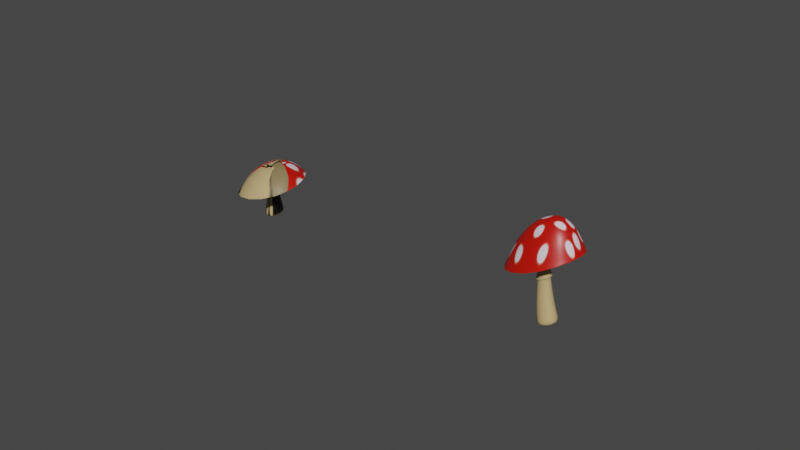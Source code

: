 # Source: Mushrooms_1.blend  (saved by Blender 3.1.7; exported with 4.5.12 LTS)
import bpy
from mathutils import Matrix  # noqa: F401  (used for matrix-valued properties, if any)

bpy.ops.wm.read_factory_settings(use_empty=True)
scene = bpy.context.scene
scene.name = 'Scene'

# ---- collections
col_collection = bpy.data.collections.new('Collection'); scene.collection.children.link(col_collection)

# ---- images (referenced by path relative to the original .blend; pixels are not part of the script)
import os
ASSET_DIR = os.environ.get("B2B_ASSET_DIR", "")  # directory of the original .blend (textures are referenced by path, not embedded)
HERE = os.path.dirname(os.path.abspath(__file__))  # packed textures are extracted next to this script under _unpacked/

def load_image(name, relpath, width, height, colorspace="sRGB"):
    """Load a texture the original file referenced (path relative to the .blend, or extracted next to this script)."""
    p = next((c for c in (os.path.join(HERE, relpath), os.path.join(ASSET_DIR, relpath)) if relpath and os.path.exists(c)), "")
    if p:
        img = bpy.data.images.load(p, check_existing=True)
        img.name = name
    else:  # same state as the original file: an image datablock whose file is absent (Cycles renders it pink)
        img = bpy.data.images.new(name, width, height)
        img.source = "FILE"
        img.filepath = "//" + (relpath or name)
    img.colorspace_settings.name = colorspace
    return img
img_mushroomuvmap = load_image('MushroomUVMap', '_unpacked/MushroomUVMap.2de34688.png', 1024, 1024, 'sRGB')

# ---- materials (node trees are filled in below, after node groups)
mat_material = bpy.data.materials.new('Material')
mat_material.alpha_threshold = 0.0
mat_material.use_transparent_shadow = False
mat_material.line_color = (0.0, 0.0, 0.0, 1.0)

# ---- material node trees
mat_material.use_nodes = True; mat_material.node_tree.nodes.clear()
_N = mat_material.node_tree.nodes; _L = mat_material.node_tree.links
n0 = _N.new('ShaderNodeOutputMaterial'); n0.name = 'Material Output'; n0.location = (300, 300)
n1 = _N.new('ShaderNodeBsdfPrincipled'); n1.name = 'Principled BSDF'; n1.location = (10, 300)
n1.distribution = 'GGX'
n1.subsurface_method = 'BURLEY'
n1.inputs[2].default_value = 0.4
n1.inputs[3].default_value = 1.45
n1.inputs[27].default_value = (0.0, 0.0, 0.0, 1.0)
n1.inputs[28].default_value = 1.0
n2 = _N.new('ShaderNodeTexImage'); n2.name = 'Image Texture'; n2.location = (-280, 280)
n2.image = img_mushroomuvmap
_L.new(n1.outputs[0], n0.inputs[0])
_L.new(n2.outputs[0], n1.inputs[0])
n0.is_active_output = True

# ---- world
world_world = bpy.data.worlds.new('World'); scene.world = world_world
world_world.use_nodes = True; world_world.node_tree.nodes.clear()
_N = world_world.node_tree.nodes; _L = world_world.node_tree.links
n0 = _N.new('ShaderNodeOutputWorld'); n0.name = 'World Output'; n0.location = (300, 300)
n1 = _N.new('ShaderNodeBackground'); n1.name = 'Background'; n1.location = (10, 300)
n1.inputs[0].default_value = (0.05088, 0.05088, 0.05088, 1.0)
_L.new(n1.outputs[0], n0.inputs[0])
n0.is_active_output = True
world_world.color = (0.05088, 0.05088, 0.05088)
world_world.use_sun_shadow = False
world_world.sun_shadow_jitter_overblur = 0.0

# ---- meshes
me_cube = bpy.data.meshes.new('Cube')
me_cube.from_pydata([(0.9793, 0.9793, 4.628), (1.0, 1.0, -1.0), (0.9793, -0.9793, 4.628), (1.0, -1.0, -1.0), (-0.9793, 0.9793, 4.628), (-1.0, 1.0, -1.0), (-0.9793, -0.9793, 4.628), (-1.0, -1.0, -1.0), (0.9695, 0.9695, -0.7649), (-0.9695, -0.9695, -0.7649), (0.9695, -0.9695, -0.7649), (-0.9695, 0.9695, -0.7649), (-3.786, -3.786, 2.319), (3.786, 3.786, 2.319), (3.786, -3.786, 2.319), (-3.786, 3.786, 2.319), (0.1802, 0.1802, 4.009), (0.1802, -0.1802, 4.009), (-0.1802, 0.1802, 4.009), (-0.1802, -0.1802, 4.009), (-0.3822, -0.3822, 3.915), (0.3822, 0.3822, 3.915), (0.3822, -0.3822, 3.915), (-0.3822, 0.3822, 3.915), (-3.612, -3.612, 2.401), (3.612, 3.612, 2.401), (3.612, -3.612, 2.401), (-3.612, 3.612, 2.401), (-3.67, -3.67, 2.407), (3.67, 3.67, 2.407), (3.67, -3.67, 2.407), (-3.67, 3.67, 2.407), (-2.746, -2.746, 3.714), (2.746, 2.746, 3.714), (2.746, -2.746, 3.714), (-2.746, 2.746, 3.714), (0.8643, 0.8643, 1.418), (0.8643, -0.8643, 1.418), (-0.8643, 0.8643, 1.418), (-0.8643, -0.8643, 1.418), (0.588, 0.588, 1.543), (0.588, -0.588, 1.543), (-0.588, 0.588, 1.543), (-0.588, -0.588, 1.543), (-0.5569, -0.5569, 1.731), (0.5569, 0.5569, 1.731), (0.5569, -0.5569, 1.731), (-0.5569, 0.5569, 1.731), (0.6736, 0.6736, 1.025), (0.6736, -0.6736, 1.025), (-0.6736, 0.6736, 1.025), (-0.6736, -0.6736, 1.025)], [], [(0, 4, 6, 2), (34, 2, 6, 32), (32, 6, 4, 35), (5, 1, 3, 7), (33, 0, 2, 34), (35, 4, 0, 33), (5, 11, 8, 1), (1, 8, 10, 3), (7, 9, 11, 5), (3, 10, 9, 7), (27, 15, 13, 25), (25, 13, 14, 26), (24, 12, 15, 27), (26, 14, 12, 24), (46, 17, 19, 44), (44, 19, 18, 47), (45, 16, 17, 46), (47, 18, 16, 45), (17, 22, 20, 19), (19, 20, 23, 18), (16, 21, 22, 17), (18, 23, 21, 16), (22, 26, 24, 20), (20, 24, 27, 23), (21, 25, 26, 22), (23, 27, 25, 21), (15, 31, 29, 13), (13, 29, 30, 14), (12, 28, 31, 15), (14, 30, 28, 12), (31, 35, 33, 29), (29, 33, 34, 30), (28, 32, 35, 31), (30, 34, 32, 28), (42, 38, 36, 40), (40, 36, 37, 41), (43, 39, 38, 42), (41, 37, 39, 43), (49, 41, 43, 51), (51, 43, 42, 50), (48, 40, 41, 49), (50, 42, 40, 48), (38, 47, 45, 36), (36, 45, 46, 37), (39, 44, 47, 38), (37, 46, 44, 39), (11, 50, 48, 8), (8, 48, 49, 10), (9, 51, 50, 11), (10, 49, 51, 9)])
me_cube.polygons.foreach_set('use_smooth', [True] * 50)
_uv = me_cube.uv_layers.new(name='UVMap')
_uv.uv.foreach_set('vector', [0.6087, 0.5, 1.308, 0.06732, 1.308, 1.183, 0.6087, 0.75, 0.5707, 0.75, 0.6087, 0.75, 0.6087, 1.0, 0.5707, 1.0, 0.5707, 0.0, 0.6087, 0.0, 0.6087, 0.25, 0.5707, 0.25, 0.125, 0.5, 0.375, 0.5, 0.375, 0.75, 0.125, 0.75, 0.5707, 0.5, 0.6087, 0.5, 0.6087, 0.75, 0.5707, 0.75, 0.5707, 0.25, 0.6087, 0.25, 0.6087, 0.5, 0.5707, 0.5, 0.375, 0.25, 0.3848, 0.25, 0.3848, 0.5, 0.375, 0.5, 0.375, 0.5, 0.3848, 0.5, 0.3848, 0.75, 0.375, 0.75, 0.375, 0.0, 0.3848, 0.0, 0.3848, 0.25, 0.375, 0.25, 0.375, 0.75, 0.3848, 0.75, 0.3848, 1.0, 0.375, 1.0, 0.5125, 0.25, 0.5128, 0.25, 0.5128, 0.5, 0.5125, 0.5, 0.5125, 0.5, 0.5128, 0.5, 0.5128, 0.75, 0.5125, 0.75, 0.5125, 0.0, 0.5128, 0.0, 0.5128, 0.25, 0.5125, 0.25, 0.5125, 0.75, 0.5128, 0.75, 0.5128, 1.0, 0.5125, 1.0, 0.4483, 0.75, 0.5063, 0.75, 0.5063, 1.0, 0.4483, 1.0, 0.4483, 0.0, 0.5063, 0.0, 0.5063, 0.25, 0.4483, 0.25, 0.4483, 0.5, 0.5063, 0.5, 0.5063, 0.75, 0.4483, 0.75, 0.4483, 0.25, 0.5063, 0.25, 0.5063, 0.5, 0.4483, 0.5, 0.5063, 0.75, 0.5066, 0.75, 0.5066, 1.0, 0.5063, 1.0, 0.5063, 0.0, 0.5066, 0.0, 0.5066, 0.25, 0.5063, 0.25, 0.5063, 0.5, 0.5066, 0.5, 0.5066, 0.75, 0.5063, 0.75, 0.5063, 0.25, 0.5066, 0.25, 0.5066, 0.5, 0.5063, 0.5, 0.5066, 0.75, 0.5125, 0.75, 0.5125, 1.0, 0.5066, 1.0, 0.5066, 0.0, 0.5125, 0.0, 0.5125, 0.25, 0.5066, 0.25, 0.5066, 0.5, 0.5125, 0.5, 0.5125, 0.75, 0.5066, 0.75, 0.5066, 0.25, 0.5125, 0.25, 0.5125, 0.5, 0.5066, 0.5, 0.5128, 0.25, 0.5165, 0.25, 0.5165, 0.5, 0.5128, 0.5, 0.5128, 0.5, 0.5165, 0.5, 0.5165, 0.75, 0.5128, 0.75, 0.5128, 0.0, 0.5165, 0.0, 0.5165, 0.25, 0.5128, 0.25, 0.5128, 0.75, 0.5165, 0.75, 0.5165, 1.0, 0.5128, 1.0, 0.5165, 0.25, 0.5707, 0.25, 0.5707, 0.5, 0.5165, 0.5, 0.5165, 0.5, 0.5707, 0.5, 0.5707, 0.75, 0.5165, 0.75, 0.5165, 0.0, 0.5707, 0.0, 0.5707, 0.25, 0.5165, 0.25, 0.5165, 0.75, 0.5707, 0.75, 0.5707, 1.0, 0.5165, 1.0, 0.4435, 0.25, 0.4455, 0.25, 0.4455, 0.5, 0.4435, 0.5, 0.4435, 0.5, 0.4455, 0.5, 0.4455, 0.75, 0.4435, 0.75, 0.4435, 0.0, 0.4455, 0.0, 0.4455, 0.25, 0.4435, 0.25, 0.4435, 0.75, 0.4455, 0.75, 0.4455, 1.0, 0.4435, 1.0, 0.4303, 0.75, 0.4435, 0.75, 0.4435, 1.0, 0.4303, 1.0, 0.4303, 0.0, 0.4435, 0.0, 0.4435, 0.25, 0.4303, 0.25, 0.4303, 0.5, 0.4435, 0.5, 0.4435, 0.75, 0.4303, 0.75, 0.4303, 0.25, 0.4435, 0.25, 0.4435, 0.5, 0.4303, 0.5, 0.4455, 0.25, 0.4483, 0.25, 0.4483, 0.5, 0.4455, 0.5, 0.4455, 0.5, 0.4483, 0.5, 0.4483, 0.75, 0.4455, 0.75, 0.4455, 0.0, 0.4483, 0.0, 0.4483, 0.25, 0.4455, 0.25, 0.4455, 0.75, 0.4483, 0.75, 0.4483, 1.0, 0.4455, 1.0, 0.3848, 0.25, 0.4303, 0.25, 0.4303, 0.5, 0.3848, 0.5, 0.3848, 0.5, 0.4303, 0.5, 0.4303, 0.75, 0.3848, 0.75, 0.3848, 0.0, 0.4303, 0.0, 0.4303, 0.25, 0.3848, 0.25, 0.3848, 0.75, 0.4303, 0.75, 0.4303, 1.0, 0.3848, 1.0])
me_cube.materials.append(mat_material)
me_cube.use_remesh_preserve_volume = False
me_cube.use_remesh_preserve_attributes = False
me_cube.use_mirror_vertex_groups = False
me_cube.update()
me_cube_001 = bpy.data.meshes.new('Cube.001')
me_cube_001.from_pydata([(0.9793, 0.9793, 4.628), (1.0, 1.0, -1.0), (0.9793, -0.9793, 4.628), (1.0, -1.0, -1.0), (-0.9793, 0.9793, 4.628), (-1.0, 1.0, -1.0), (-0.9793, -0.9793, 4.628), (-1.0, -1.0, -1.0), (0.9695, 0.9695, -0.7649), (-0.9695, -0.9695, -0.7649), (0.9695, -0.9695, -0.7649), (-0.9695, 0.9695, -0.7649), (-3.786, -3.786, 2.319), (3.786, 3.786, 2.319), (3.786, -3.786, 2.319), (-3.786, 3.786, 2.319), (0.1802, 0.1802, 4.009), (0.1802, -0.1802, 4.009), (-0.1802, 0.1802, 4.009), (-0.1802, -0.1802, 4.009), (-0.3822, -0.3822, 3.915), (0.3822, 0.3822, 3.915), (0.3822, -0.3822, 3.915), (-0.3822, 0.3822, 3.915), (-3.612, -3.612, 2.401), (3.612, 3.612, 2.401), (3.612, -3.612, 2.401), (-3.612, 3.612, 2.401), (-3.67, -3.67, 2.407), (3.67, 3.67, 2.407), (3.67, -3.67, 2.407), (-3.67, 3.67, 2.407), (-2.746, -2.746, 3.714), (2.746, 2.746, 3.714), (2.746, -2.746, 3.714), (-2.746, 2.746, 3.714), (0.8643, 0.8643, 1.418), (0.8643, -0.8643, 1.418), (-0.8643, 0.8643, 1.418), (-0.8643, -0.8643, 1.418), (0.588, 0.588, 1.543), (0.588, -0.588, 1.543), (-0.588, 0.588, 1.543), (-0.588, -0.588, 1.543), (-0.5569, -0.5569, 1.731), (0.5569, 0.5569, 1.731), (0.5569, -0.5569, 1.731), (-0.5569, 0.5569, 1.731), (0.6736, 0.6736, 1.025), (0.6736, -0.6736, 1.025), (-0.6736, 0.6736, 1.025), (-0.6736, -0.6736, 1.025)], [], [(0, 4, 6, 2), (34, 2, 6, 32), (32, 6, 4, 35), (5, 1, 3, 7), (33, 0, 2, 34), (35, 4, 0, 33), (5, 11, 8, 1), (1, 8, 10, 3), (7, 9, 11, 5), (3, 10, 9, 7), (27, 15, 13, 25), (25, 13, 14, 26), (24, 12, 15, 27), (26, 14, 12, 24), (46, 17, 19, 44), (44, 19, 18, 47), (45, 16, 17, 46), (47, 18, 16, 45), (17, 22, 20, 19), (19, 20, 23, 18), (16, 21, 22, 17), (18, 23, 21, 16), (22, 26, 24, 20), (20, 24, 27, 23), (21, 25, 26, 22), (23, 27, 25, 21), (15, 31, 29, 13), (13, 29, 30, 14), (12, 28, 31, 15), (14, 30, 28, 12), (31, 35, 33, 29), (29, 33, 34, 30), (28, 32, 35, 31), (30, 34, 32, 28), (42, 38, 36, 40), (40, 36, 37, 41), (43, 39, 38, 42), (41, 37, 39, 43), (49, 41, 43, 51), (51, 43, 42, 50), (48, 40, 41, 49), (50, 42, 40, 48), (38, 47, 45, 36), (36, 45, 46, 37), (39, 44, 47, 38), (37, 46, 44, 39), (11, 50, 48, 8), (8, 48, 49, 10), (9, 51, 50, 11), (10, 49, 51, 9)])
me_cube_001.polygons.foreach_set('use_smooth', [True] * 50)
_uv = me_cube_001.uv_layers.new(name='UVMap')
_uv.uv.foreach_set('vector', [0.0002373, 0.07744, 0.0855, 0.0002373, 0.1627, 0.0855, 0.07744, 0.1627, 0.07893, 0.3189, 0.07744, 0.1627, 0.1627, 0.0855, 0.318, 0.1024, 0.00173, 0.701, 0.0002373, 0.5448, 0.0855, 0.4676, 0.2408, 0.4845, 0.9968, 0.6389, 0.9968, 0.7564, 0.8794, 0.7564, 0.8794, 0.6389, 0.434, 0.6157, 0.4325, 0.4595, 0.5178, 0.3823, 0.6731, 0.3993, 0.434, 0.2336, 0.4325, 0.07744, 0.5178, 0.0002373, 0.6731, 0.01718, 0.3307, 0.9671, 0.3168, 0.9653, 0.3168, 0.8515, 0.3307, 0.8497, 0.763, 0.9998, 0.7491, 0.998, 0.7491, 0.8841, 0.763, 0.8823, 0.8794, 0.6389, 0.8812, 0.625, 0.995, 0.625, 0.9968, 0.6389, 0.763, 0.8818, 0.7491, 0.8801, 0.7491, 0.7662, 0.763, 0.7644, 0.4727, 0.3521, 0.4576, 0.3506, 0.7872, 0.0522, 0.7872, 0.06738, 0.4727, 0.7342, 0.4576, 0.7327, 0.7872, 0.4343, 0.7872, 0.4495, 0.04038, 0.8195, 0.02528, 0.818, 0.3549, 0.5195, 0.3549, 0.5347, 0.1176, 0.4374, 0.1025, 0.4359, 0.4321, 0.1375, 0.4321, 0.1526, 0.5682, 0.8558, 0.4325, 0.8337, 0.4325, 0.8125, 0.5682, 0.7904, 0.9054, 0.4441, 0.9275, 0.3085, 0.9487, 0.3085, 0.9708, 0.4441, 0.5682, 0.9737, 0.4325, 0.9516, 0.4325, 0.9305, 0.5682, 0.9083, 0.1359, 0.9411, 0.0002373, 0.919, 0.0002373, 0.8978, 0.1359, 0.8757, 0.4164, 0.4671, 0.3988, 0.4654, 0.4321, 0.4352, 0.4321, 0.4529, 0.3392, 0.8492, 0.3216, 0.8474, 0.3549, 0.8173, 0.3549, 0.835, 0.7715, 0.7639, 0.7539, 0.7622, 0.7872, 0.7321, 0.7872, 0.7497, 0.7715, 0.3818, 0.7539, 0.3801, 0.7872, 0.35, 0.7872, 0.3676, 0.3988, 0.4654, 0.1176, 0.4374, 0.4321, 0.1526, 0.4321, 0.4352, 0.3216, 0.8474, 0.04038, 0.8195, 0.3549, 0.5347, 0.3549, 0.8173, 0.7539, 0.7622, 0.4727, 0.7342, 0.7872, 0.4495, 0.7872, 0.7321, 0.7539, 0.3801, 0.4727, 0.3521, 0.7872, 0.06738, 0.7872, 0.35, 0.4576, 0.3506, 0.4569, 0.3397, 0.7764, 0.05043, 0.7872, 0.0522, 0.4576, 0.7327, 0.4569, 0.7218, 0.7764, 0.4325, 0.7872, 0.4343, 0.02528, 0.818, 0.02459, 0.807, 0.3441, 0.5178, 0.3549, 0.5195, 0.1025, 0.4359, 0.1018, 0.425, 0.4213, 0.1357, 0.4321, 0.1375, 0.4569, 0.3397, 0.434, 0.2336, 0.6731, 0.01718, 0.7764, 0.05043, 0.4569, 0.7218, 0.434, 0.6157, 0.6731, 0.3993, 0.7764, 0.4325, 0.02459, 0.807, 0.00173, 0.701, 0.2408, 0.4845, 0.3441, 0.5178, 0.1018, 0.425, 0.07893, 0.3189, 0.318, 0.1024, 0.4213, 0.1357, 0.1794, 0.9429, 0.1616, 0.9591, 0.1616, 0.8576, 0.1794, 0.8739, 0.6117, 0.9756, 0.5939, 0.9918, 0.5939, 0.8903, 0.6117, 0.9065, 0.9036, 0.4877, 0.8874, 0.4699, 0.9889, 0.4699, 0.9726, 0.4877, 0.6117, 0.8577, 0.5939, 0.8739, 0.5939, 0.7724, 0.6117, 0.7886, 0.6426, 0.8627, 0.6117, 0.8577, 0.6117, 0.7886, 0.6426, 0.7836, 0.8986, 0.5185, 0.9036, 0.4877, 0.9726, 0.4877, 0.9777, 0.5185, 0.6426, 0.9806, 0.6117, 0.9756, 0.6117, 0.9065, 0.6426, 0.9015, 0.2103, 0.9479, 0.1794, 0.9429, 0.1794, 0.8739, 0.2103, 0.8688, 0.1616, 0.9591, 0.1359, 0.9411, 0.1359, 0.8757, 0.1616, 0.8576, 0.5939, 0.9918, 0.5682, 0.9737, 0.5682, 0.9083, 0.5939, 0.8903, 0.8874, 0.4699, 0.9054, 0.4441, 0.9708, 0.4441, 0.9889, 0.4699, 0.5939, 0.8739, 0.5682, 0.8558, 0.5682, 0.7904, 0.5939, 0.7724, 0.3168, 0.9653, 0.2103, 0.9479, 0.2103, 0.8688, 0.3168, 0.8515, 0.7491, 0.998, 0.6426, 0.9806, 0.6426, 0.9015, 0.7491, 0.8841, 0.8812, 0.625, 0.8986, 0.5185, 0.9777, 0.5185, 0.995, 0.625, 0.7491, 0.8801, 0.6426, 0.8627, 0.6426, 0.7836, 0.7491, 0.7662])
me_cube_001.materials.append(mat_material)
me_cube_001.use_remesh_preserve_volume = False
me_cube_001.use_remesh_preserve_attributes = False
me_cube_001.use_mirror_vertex_groups = False
me_cube_001.update()
lat_lattice = bpy.data.lattices.new('Lattice')
lat_lattice.points_u = 4
lat_lattice.points_v = 4
lat_lattice.points_w = 4
lat_lattice.points.foreach_set('co_deform', [-0.5, -0.5, -0.5, -0.1667, -0.5, -0.5, 0.1667, -0.5, -0.5, 0.5, -0.5, -0.5, -0.5, -0.1667, -0.5, -0.1667, -0.1667, -0.5, 0.1667, -0.1667, -0.5, 0.5, -0.1667, -0.5, -0.5, 0.1667, -0.5, -0.1667, 0.1667, -0.5, 0.1683, 0.1712, -0.6541, 0.5, 0.1667, -0.5, -0.5, 0.5, -0.5, -0.1667, 0.5, -0.5, 0.1667, 0.5, -0.5, 0.5, 0.5, -0.5, -0.5, -0.5, -0.1667, -0.1667, -0.5, -0.1667, 0.1667, -0.5, -0.1667, 0.5, -0.5, -0.1667, -0.5, -0.1667, -0.1667, -0.1725, -0.1701, -0.2142, 0.1914, -0.176, -0.1233, 0.5, -0.1667, -0.1667, -0.5, 0.1667, -0.1667, -0.194, 0.1053, -0.1055, 0.1478, 0.1172, 0.05611, 0.5, 0.1667, -0.1667, -0.5, 0.5, -0.1667, -0.1667, 0.5, -0.1667, 0.1667, 0.5, -0.1667, 0.5, 0.5, -0.1667, -0.4637, -0.4913, -0.09649, -0.1793, -0.564, -0.02426, 0.1667, -0.5, 0.1667, 0.4433, -0.43, 0.4094, -0.538, -0.03635, -0.1522, -0.1667, -0.1667, 0.1667, 0.1667, -0.1667, 0.1667, 0.4882, -0.0313, 0.505, -0.4682, 0.1683, -0.1083, -0.1667, 0.1667, 0.1667, 0.08511, 0.07608, 0.1313, 0.5237, -0.02532, 0.53, -0.4937, 0.5309, -0.01316, -0.1667, 0.5, 0.1667, 0.1466, 0.4375, 0.4044, 0.4709, 0.4102, 0.5087, -0.5, -0.5, 0.5, -0.1667, -0.5, 0.5, 0.1667, -0.5, 0.5, 0.5, -0.5, 0.5, -0.5, -0.1667, 0.5, -0.1667, -0.1667, 0.5, 0.1667, -0.1667, 0.5, 0.5, -0.1667, 0.5, -0.5, 0.1667, 0.5, -0.1667, 0.1667, 0.5, 0.1667, 0.1667, 0.5, 0.3342, 0.2326, 0.5243, -0.5, 0.5, 0.5, -0.1667, 0.5, 0.5, 0.1667, 0.5, 0.5, 0.5, 0.5, 0.5])
lat_lattice_001 = bpy.data.lattices.new('Lattice.001')
lat_lattice_001.points_u = 4
lat_lattice_001.points_v = 4
lat_lattice_001.points_w = 4
lat_lattice_001.points.foreach_set('co_deform', [-0.1628, -0.4952, -0.6954, 0.1706, -0.4952, -0.6954, 0.5039, -0.4952, -0.6954, 0.8372, -0.4952, -0.6954, -0.1628, -0.1618, -0.6954, 0.1706, -0.1618, -0.6954, 0.5039, -0.1618, -0.6954, 0.8372, -0.1618, -0.6954, -0.1628, 0.1715, -0.6954, 0.1706, 0.1715, -0.6954, 0.5039, 0.1715, -0.6954, 0.8372, 0.1715, -0.6954, -0.1628, 0.5048, -0.6954, 0.1706, 0.5048, -0.6954, 0.5039, 0.5048, -0.6954, 0.8372, 0.5048, -0.6954, -0.4786, -0.4991, -0.4397, -0.158, -0.4996, -0.3485, 0.1626, -0.5001, -0.2572, 0.4832, -0.5006, -0.166, -0.4801, -0.1659, -0.4325, -0.1595, -0.1664, -0.3413, 0.1611, -0.1669, -0.25, 0.4817, -0.1674, -0.1588, -0.4817, 0.1674, -0.4254, -0.1611, 0.1669, -0.3341, 0.1595, 0.1664, -0.2428, 0.4801, 0.1659, -0.1516, -0.4832, 0.5006, -0.4182, -0.1626, 0.5001, -0.3269, 0.158, 0.4996, -0.2357, 0.4786, 0.4991, -0.1444, -0.3748, -0.3396, 0.4411, -0.1702, -0.4076, 0.3967, 0.2117, -0.4247, 0.3316, 0.4433, -0.43, 0.6811, -0.4111, -0.1604, 0.6472, -0.1959, -0.03466, 0.1025, 0.1461, -0.03298, 0.4726, 0.5288, -0.08679, 0.5763, -0.4364, 0.07575, 0.276, -0.1376, 0.1037, 0.166, 0.193, 0.03921, 0.5254, 0.5481, 0.2052, 0.4303, -0.5061, 0.4852, 0.2121, -0.1721, 0.4907, 0.2611, 0.1786, 0.4895, 0.3143, 0.5216, 0.4774, 0.4346, -0.5, -0.5, 0.8341, -0.1667, -0.5, 0.8341, 0.1667, -0.5, 0.8341, 0.5, -0.5, 0.8341, -0.5, -0.1667, 0.8341, -0.1667, -0.1667, 0.8341, 0.1667, -0.1667, 0.8341, 0.5, -0.1667, 0.8341, -0.5, 0.1667, 0.8341, -0.2219, 0.1887, 0.8478, 0.05614, 0.2107, 0.8615, 0.4392, 0.1772, 0.8065, -0.5, 0.5, 0.8341, -0.1667, 0.5, 0.8341, 0.1667, 0.5, 0.8341, 0.5, 0.5, 0.8341])

# ---- objects
ob_cube = bpy.data.objects.new('Cube', me_cube)
ob_lattice = bpy.data.objects.new('Lattice', lat_lattice)
ob_cube_001 = bpy.data.objects.new('Cube.001', me_cube_001)
ob_lattice_001 = bpy.data.objects.new('Lattice.001', lat_lattice_001)

# ---- transforms, parenting, visibility, modifiers, constraints
ob_cube.location = (0.0, 0.0, 0.0)
ob_cube.lock_rotations_4d = False
ob_cube.empty_display_type = 'ARROWS'
ob_cube.lineart.crease_threshold = 0.0
_m = ob_cube.modifiers.new('Subdivision', 'SUBSURF')
_m.uv_smooth = 'PRESERVE_CORNERS'
_m.levels = 2
_m = ob_cube.modifiers.new('Lattice', 'LATTICE')
_m.object = ob_lattice
ob_lattice.location = (0.0, 0.0, 1.885)
ob_lattice.scale = (6.306, 6.306, 6.306)
ob_lattice.lineart.crease_threshold = 0.0
ob_cube_001.location = (8.927, 1.117, -0.1755)
ob_cube_001.lock_rotations_4d = False
ob_cube_001.empty_display_type = 'ARROWS'
ob_cube_001.lineart.crease_threshold = 0.0
_m = ob_cube_001.modifiers.new('Subdivision', 'SUBSURF')
_m.uv_smooth = 'PRESERVE_CORNERS'
_m.levels = 2
_m = ob_cube_001.modifiers.new('Lattice', 'LATTICE')
_m.object = ob_lattice_001
ob_lattice_001.location = (8.927, 1.117, 1.71)
ob_lattice_001.scale = (6.306, 6.306, 6.306)
ob_lattice_001.lineart.crease_threshold = 0.0

# ---- collection membership
col_collection.objects.link(ob_cube)
col_collection.objects.link(ob_lattice)
col_collection.objects.link(ob_cube_001)
col_collection.objects.link(ob_lattice_001)

# ---- scene / render settings (as saved in the file)
scene.frame_start = 1; scene.frame_end = 250; scene.frame_set(0)
scene.render.engine = 'BLENDER_EEVEE_NEXT'
scene.cycles.use_denoising = False
scene.cycles.samples = 128
scene.cycles.sampling_pattern = 'TABULATED_SOBOL'
scene.cycles.use_adaptive_sampling = False
scene.cycles.use_light_tree = False
scene.view_settings.view_transform = 'Filmic'
bpy.context.view_layer.update()

# ---- added for rendering (the .blend has no active camera and no usable light): camera, sun
cam_auto = bpy.data.cameras.new('AutoCamera')
cam_auto.lens = 50.0
cam_auto.sensor_width = 36.0
cam_auto.clip_end = 1000.0
ob_auto_camera = bpy.data.objects.new('AutoCamera', cam_auto)
scene.collection.objects.link(ob_auto_camera)
ob_auto_camera.location = (22.7413, -21.4168, 16.5696)
ob_auto_camera.rotation_euler = (1.09748, -7.21219e-08, 0.694738)
scene.camera = ob_auto_camera
light_auto_sun = bpy.data.lights.new('AutoSun', 'SUN')
light_auto_sun.energy = 3.0
light_auto_sun.angle = 0.0523599
ob_auto_sun = bpy.data.objects.new('AutoSun', light_auto_sun)
scene.collection.objects.link(ob_auto_sun)
ob_auto_sun.rotation_euler = (0.872665, 0.174533, 0.523599)
bpy.context.view_layer.update()

